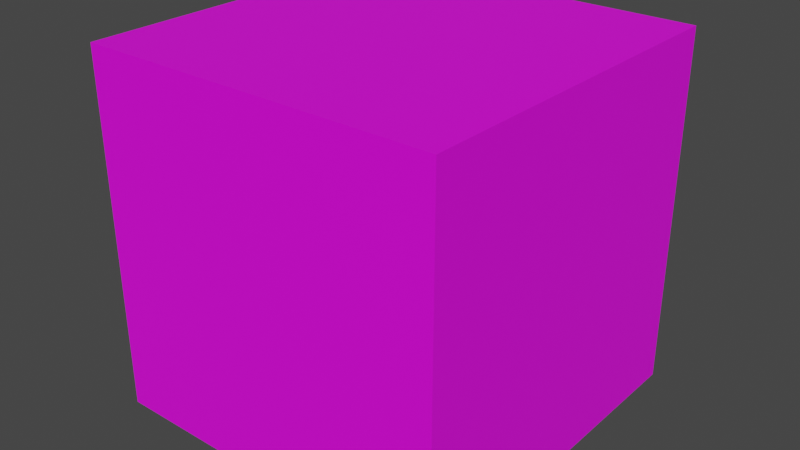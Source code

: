 # Source: map_marker_cube.blend  (saved by Blender 3.6.13; exported with 4.5.12 LTS)
import bpy
from mathutils import Matrix  # noqa: F401  (used for matrix-valued properties, if any)

bpy.ops.wm.read_factory_settings(use_empty=True)
scene = bpy.context.scene
scene.name = 'Scene'

# ---- collections
col_collection = bpy.data.collections.new('Collection'); scene.collection.children.link(col_collection)

# ---- images (referenced by path relative to the original .blend; pixels are not part of the script)
import os
ASSET_DIR = os.environ.get("B2B_ASSET_DIR", "")  # directory of the original .blend (textures are referenced by path, not embedded)
HERE = os.path.dirname(os.path.abspath(__file__))  # packed textures are extracted next to this script under _unpacked/

def load_image(name, relpath, width, height, colorspace="sRGB"):
    """Load a texture the original file referenced (path relative to the .blend, or extracted next to this script)."""
    p = next((c for c in (os.path.join(HERE, relpath), os.path.join(ASSET_DIR, relpath)) if relpath and os.path.exists(c)), "")
    if p:
        img = bpy.data.images.load(p, check_existing=True)
        img.name = name
    else:  # same state as the original file: an image datablock whose file is absent (Cycles renders it pink)
        img = bpy.data.images.new(name, width, height)
        img.source = "FILE"
        img.filepath = "//" + (relpath or name)
    img.colorspace_settings.name = colorspace
    return img
img_zm_theater01_jpg = load_image('zm_theater01.jpg', 'zm_theater01.jpg', 1024, 1024, 'sRGB')

# ---- materials (node trees are filled in below, after node groups)
mat_mtl_rtx_mapmarker = bpy.data.materials.new('mtl_rtx_mapmarker')
mat_mtl_rtx_mapmarker.use_transparent_shadow = False

# ---- material node trees
mat_mtl_rtx_mapmarker.use_nodes = True; mat_mtl_rtx_mapmarker.node_tree.nodes.clear()
_N = mat_mtl_rtx_mapmarker.node_tree.nodes; _L = mat_mtl_rtx_mapmarker.node_tree.links
n0 = _N.new('ShaderNodeBsdfPrincipled'); n0.name = 'Principled BSDF'; n0.location = (10, 300)
n0.distribution = 'GGX'
n0.subsurface_method = 'RANDOM_WALK_SKIN'
n0.inputs[3].default_value = 1.45
n0.inputs[27].default_value = (0.0, 0.0, 0.0, 1.0)
n0.inputs[28].default_value = 1.0
n1 = _N.new('ShaderNodeOutputMaterial'); n1.name = 'Material Output'; n1.location = (300, 300)
n2 = _N.new('ShaderNodeTexImage'); n2.name = 'Image Texture'; n2.location = (-280, 280)
n2.image = img_zm_theater01_jpg
_L.new(n0.outputs[0], n1.inputs[0])
_L.new(n2.outputs[0], n0.inputs[0])
n1.is_active_output = True

# ---- world
world_world = bpy.data.worlds.new('World'); scene.world = world_world
world_world.use_nodes = True; world_world.node_tree.nodes.clear()
_N = world_world.node_tree.nodes; _L = world_world.node_tree.links
n0 = _N.new('ShaderNodeOutputWorld'); n0.name = 'World Output'; n0.location = (300, 300)
n1 = _N.new('ShaderNodeBackground'); n1.name = 'Background'; n1.location = (10, 300)
n1.inputs[0].default_value = (0.05088, 0.05088, 0.05088, 1.0)
_L.new(n1.outputs[0], n0.inputs[0])
n0.is_active_output = True
world_world.color = (0.05088, 0.05088, 0.05088)
world_world.use_sun_shadow = False
world_world.sun_shadow_jitter_overblur = 0.0

# ---- meshes
me_cube_001 = bpy.data.meshes.new('Cube.001')
me_cube_001.from_pydata([(-5.0, -5.0, -5.0), (-5.0, -5.0, 5.0), (-5.0, 5.0, -5.0), (-5.0, 5.0, 5.0), (5.0, -5.0, -5.0), (5.0, -5.0, 5.0), (5.0, 5.0, -5.0), (5.0, 5.0, 5.0)], [], [(0, 1, 3, 2), (2, 3, 7, 6), (6, 7, 5, 4), (4, 5, 1, 0), (2, 6, 4, 0), (7, 3, 1, 5)])
_uv = me_cube_001.uv_layers.new(name='UVMap')
_uv.uv.foreach_set('vector', [1.0, 0.0, 1.0, 1.0, 0.0, 1.0, 0.0, 0.0, 1.0, 0.0, 1.0, 1.0, 0.0, 1.0, 0.0, 0.0, 1.0, 0.0, 1.0, 1.0, 0.0, 1.0, 0.0, 0.0, 1.0, 0.0, 1.0, 1.0, 0.0, 1.0, 0.0, 0.0, 0.0, 0.0, 1.0, 0.0, 1.0, 1.0, 0.0, 1.0, 1.0, 1.0, 0.0, 1.0, 0.0, 0.0, 1.0, 0.0])
me_cube_001.materials.append(mat_mtl_rtx_mapmarker)
me_cube_001.update()

# ---- objects
ob_cube = bpy.data.objects.new('Cube', me_cube_001)

# ---- transforms, parenting, visibility, modifiers, constraints
ob_cube.location = (0.0, 0.0, 0.0)

# ---- collection membership
col_collection.objects.link(ob_cube)

# ---- scene / render settings (as saved in the file)
scene.frame_start = 1; scene.frame_end = 250; scene.frame_set(1)
scene.render.engine = 'BLENDER_EEVEE_NEXT'
scene.cycles.sampling_pattern = 'TABULATED_SOBOL'
scene.view_settings.view_transform = 'Filmic'
bpy.context.view_layer.update()

# ---- added for rendering (the .blend has no active camera and no usable light): camera, sun
cam_auto = bpy.data.cameras.new('AutoCamera')
cam_auto.lens = 50.0
cam_auto.sensor_width = 36.0
cam_auto.clip_end = 1000.0
ob_auto_camera = bpy.data.objects.new('AutoCamera', cam_auto)
scene.collection.objects.link(ob_auto_camera)
ob_auto_camera.location = (16.0254, -19.2304, 12.8203)
ob_auto_camera.rotation_euler = (1.09748, -7.21219e-08, 0.694738)
scene.camera = ob_auto_camera
light_auto_sun = bpy.data.lights.new('AutoSun', 'SUN')
light_auto_sun.energy = 3.0
light_auto_sun.angle = 0.0523599
ob_auto_sun = bpy.data.objects.new('AutoSun', light_auto_sun)
scene.collection.objects.link(ob_auto_sun)
ob_auto_sun.rotation_euler = (0.872665, 0.174533, 0.523599)
bpy.context.view_layer.update()

